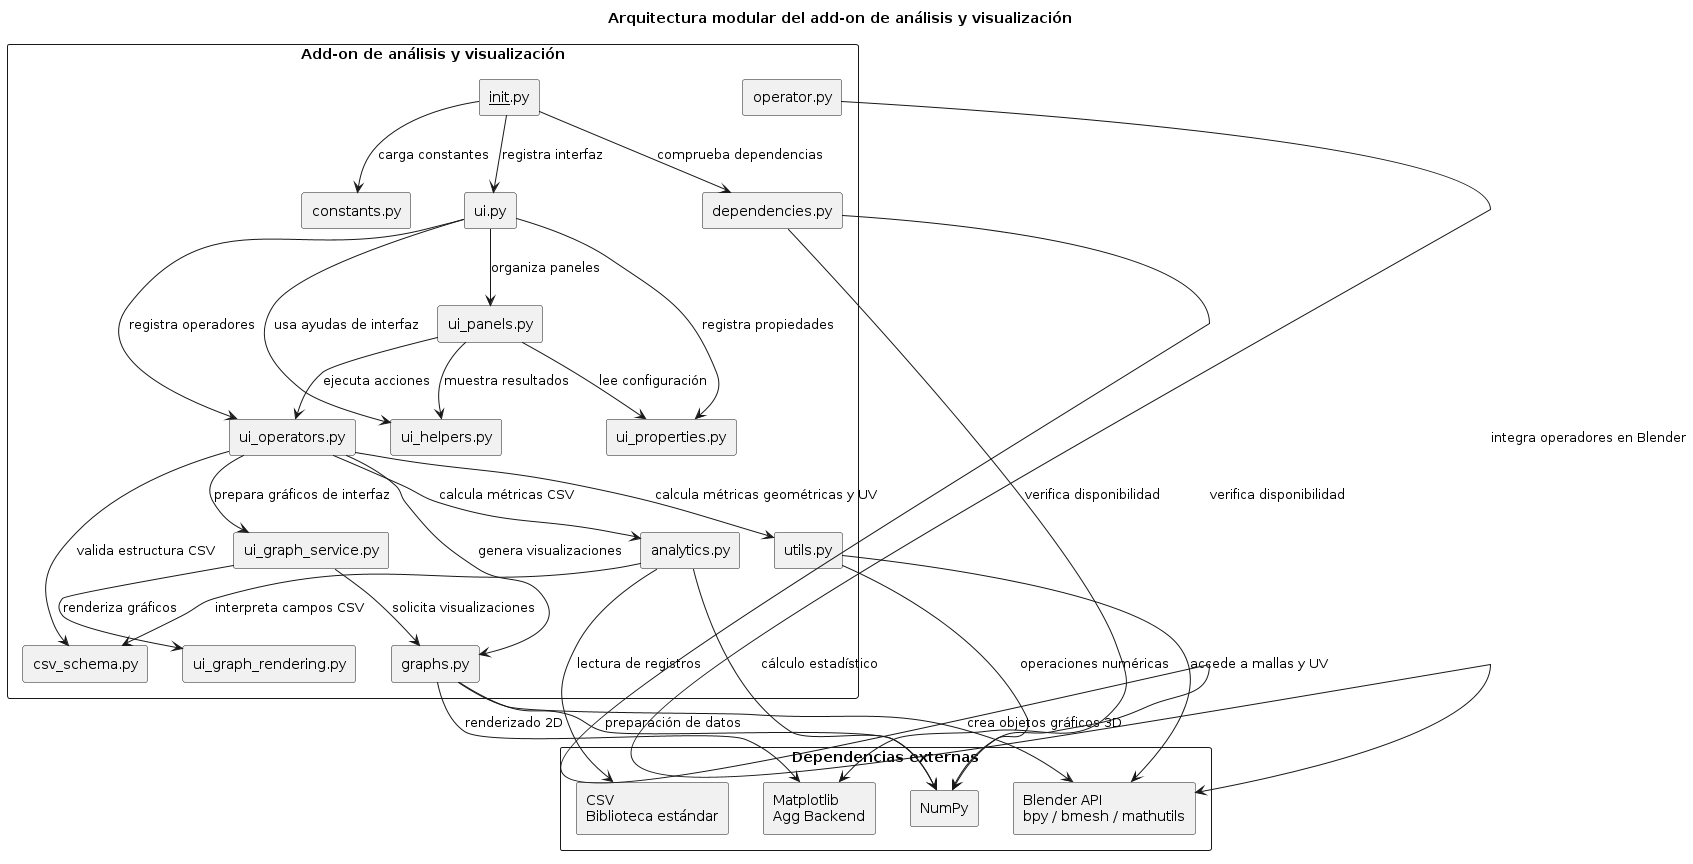

The diagram above was rendered by PlantUML. Its source (embedded in the PNG):
@startuml
skinparam packageStyle rectangle
skinparam componentStyle rectangle
skinparam shadowing false

title Arquitectura modular del add-on de análisis y visualización

package "Add-on de análisis y visualización" {

    rectangle "__init__.py" as Init
    rectangle "ui.py" as UI
    rectangle "ui_panels.py" as UIPanels
    rectangle "ui_operators.py" as UIOperators
    rectangle "ui_properties.py" as UIProperties
    rectangle "ui_helpers.py" as UIHelpers

    rectangle "analytics.py" as Analytics
    rectangle "csv_schema.py" as CSVSchema
    rectangle "utils.py" as Utils
    rectangle "graphs.py" as Graphs
    rectangle "dependencies.py" as Dependencies
    rectangle "constants.py" as Constants
    rectangle "operator.py" as Operator

    rectangle "ui_graph_service.py" as UIGraphService
    rectangle "ui_graph_rendering.py" as UIGraphRendering
}

package "Dependencias externas" {
    rectangle "Blender API\nbpy / bmesh / mathutils" as BlenderAPI
    rectangle "NumPy" as NumPy
    rectangle "Matplotlib\nAgg Backend" as Matplotlib
    rectangle "CSV\nBiblioteca estándar" as CSV
}

Init --> UI : registra interfaz
Init --> Dependencies : comprueba dependencias
Init --> Constants : carga constantes

UI --> UIPanels : organiza paneles
UI --> UIOperators : registra operadores
UI --> UIProperties : registra propiedades
UI --> UIHelpers : usa ayudas de interfaz

UIPanels --> UIProperties : lee configuración
UIPanels --> UIHelpers : muestra resultados
UIPanels --> UIOperators : ejecuta acciones

UIOperators --> Analytics : calcula métricas CSV
UIOperators --> CSVSchema : valida estructura CSV
UIOperators --> Graphs : genera visualizaciones
UIOperators --> Utils : calcula métricas geométricas y UV
UIOperators --> UIGraphService : prepara gráficos de interfaz

UIGraphService --> UIGraphRendering : renderiza gráficos
UIGraphService --> Graphs : solicita visualizaciones

Analytics --> CSVSchema : interpreta campos CSV
Analytics --> NumPy : cálculo estadístico
Analytics --> CSV : lectura de registros

Utils --> BlenderAPI : accede a mallas y UV
Utils --> NumPy : operaciones numéricas

Graphs --> BlenderAPI : crea objetos gráficos 3D
Graphs --> Matplotlib : renderizado 2D
Graphs --> NumPy : preparación de datos

Dependencies --> NumPy : verifica disponibilidad
Dependencies --> Matplotlib : verifica disponibilidad
Operator --> BlenderAPI : integra operadores en Blender
@enduml